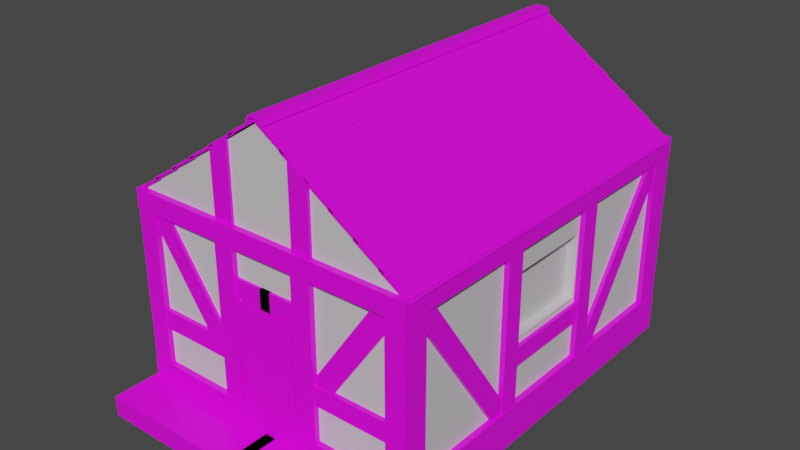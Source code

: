 # Source: HouseTest.blend  (saved by Blender 2.80.75; exported with 4.5.12 LTS)
import bpy
from mathutils import Matrix  # noqa: F401  (used for matrix-valued properties, if any)

bpy.ops.wm.read_factory_settings(use_empty=True)
scene = bpy.context.scene
scene.name = 'Scene'

# ---- collections
col_collection = bpy.data.collections.new('Collection'); scene.collection.children.link(col_collection)

# ---- images (referenced by path relative to the original .blend; pixels are not part of the script)
import os
ASSET_DIR = os.environ.get("B2B_ASSET_DIR", "")  # directory of the original .blend (textures are referenced by path, not embedded)
HERE = os.path.dirname(os.path.abspath(__file__))  # packed textures are extracted next to this script under _unpacked/

def load_image(name, relpath, width, height, colorspace="sRGB"):
    """Load a texture the original file referenced (path relative to the .blend, or extracted next to this script)."""
    p = next((c for c in (os.path.join(HERE, relpath), os.path.join(ASSET_DIR, relpath)) if relpath and os.path.exists(c)), "")
    if p:
        img = bpy.data.images.load(p, check_existing=True)
        img.name = name
    else:  # same state as the original file: an image datablock whose file is absent (Cycles renders it pink)
        img = bpy.data.images.new(name, width, height)
        img.source = "FILE"
        img.filepath = "//" + (relpath or name)
    img.colorspace_settings.name = colorspace
    return img
img_bricktexture001_png = load_image('BrickTexture001.png', 'BrickTexture001.png', 1024, 1024, 'sRGB')
img_rooftiletexture003_png = load_image('RoofTileTexture003.png', 'RoofTileTexture003.png', 1024, 1024, 'sRGB')
img_woodtexture003_png = load_image('WoodTexture003.png', 'WoodTexture003.png', 1024, 1024, 'sRGB')

# ---- materials (node trees are filled in below, after node groups)
mat_brickmaterial = bpy.data.materials.new('BrickMaterial')
mat_brickmaterial.use_transparent_shadow = False
mat_wallmaterial = bpy.data.materials.new('WallMaterial')
mat_wallmaterial.use_transparent_shadow = False
mat_blackroofmaterial = bpy.data.materials.new('BlackRoofMaterial')
mat_blackroofmaterial.use_transparent_shadow = False
mat_blackroofmaterialrotated = bpy.data.materials.new('BlackRoofMaterialRotated')
mat_blackroofmaterialrotated.use_transparent_shadow = False
mat_woodmaterial = bpy.data.materials.new('WoodMaterial')
mat_woodmaterial.use_transparent_shadow = False

# ---- material node trees
mat_brickmaterial.use_nodes = True; mat_brickmaterial.node_tree.nodes.clear()
_N = mat_brickmaterial.node_tree.nodes; _L = mat_brickmaterial.node_tree.links
n0 = _N.new('ShaderNodeOutputMaterial'); n0.name = 'Material Output'; n0.location = (300, 300)
n1 = _N.new('ShaderNodeBsdfPrincipled'); n1.name = 'Principled BSDF'; n1.location = (10, 300)
n1.distribution = 'GGX'
n1.subsurface_method = 'BURLEY'
n1.inputs[3].default_value = 1.45
n1.inputs[27].default_value = (0.0, 0.0, 0.0, 1.0)
n1.inputs[28].default_value = 1.0
n2 = _N.new('ShaderNodeTexCoord'); n2.name = 'Texture Coordinate'; n2.location = (-784, 279)
n3 = _N.new('ShaderNodeTexImage'); n3.name = 'Image Texture'; n3.location = (-280, 280)
n3.image = img_bricktexture001_png
n4 = _N.new('ShaderNodeMapping'); n4.name = 'Mapping'; n4.location = (-626, 282)
n4.inputs[3].default_value = (3.0, 3.0, 3.0)
_L.new(n1.outputs[0], n0.inputs[0])
_L.new(n3.outputs[0], n1.inputs[0])
_L.new(n2.outputs[2], n4.inputs[0])
_L.new(n4.outputs[0], n3.inputs[0])
n0.is_active_output = True
mat_wallmaterial.use_nodes = True; mat_wallmaterial.node_tree.nodes.clear()
_N = mat_wallmaterial.node_tree.nodes; _L = mat_wallmaterial.node_tree.links
n0 = _N.new('ShaderNodeOutputMaterial'); n0.name = 'Material Output'; n0.location = (300, 300)
n1 = _N.new('ShaderNodeBsdfPrincipled'); n1.name = 'Principled BSDF'; n1.location = (10, 300)
n1.distribution = 'GGX'
n1.subsurface_method = 'BURLEY'
n1.inputs[0].default_value = (0.65, 0.6228, 0.6431, 1.0)
n1.inputs[3].default_value = 1.45
n1.inputs[27].default_value = (0.0, 0.0, 0.0, 1.0)
n1.inputs[28].default_value = 1.0
_L.new(n1.outputs[0], n0.inputs[0])
n0.is_active_output = True
mat_blackroofmaterial.use_nodes = True; mat_blackroofmaterial.node_tree.nodes.clear()
_N = mat_blackroofmaterial.node_tree.nodes; _L = mat_blackroofmaterial.node_tree.links
n0 = _N.new('ShaderNodeOutputMaterial'); n0.name = 'Material Output'; n0.location = (300, 300)
n1 = _N.new('ShaderNodeBsdfPrincipled'); n1.name = 'Principled BSDF'; n1.location = (10, 300)
n1.distribution = 'GGX'
n1.subsurface_method = 'BURLEY'
n1.inputs[3].default_value = 1.45
n1.inputs[27].default_value = (0.0, 0.0, 0.0, 1.0)
n1.inputs[28].default_value = 1.0
n2 = _N.new('ShaderNodeTexImage'); n2.name = 'Image Texture'; n2.location = (-280, 280)
n2.image = img_rooftiletexture003_png
_L.new(n1.outputs[0], n0.inputs[0])
_L.new(n2.outputs[0], n1.inputs[0])
n0.is_active_output = True
mat_blackroofmaterialrotated.use_nodes = True; mat_blackroofmaterialrotated.node_tree.nodes.clear()
_N = mat_blackroofmaterialrotated.node_tree.nodes; _L = mat_blackroofmaterialrotated.node_tree.links
n0 = _N.new('ShaderNodeOutputMaterial'); n0.name = 'Material Output'; n0.location = (300, 300)
n1 = _N.new('ShaderNodeBsdfPrincipled'); n1.name = 'Principled BSDF'; n1.location = (10, 300)
n1.distribution = 'GGX'
n1.subsurface_method = 'BURLEY'
n1.inputs[3].default_value = 1.45
n1.inputs[27].default_value = (0.0, 0.0, 0.0, 1.0)
n1.inputs[28].default_value = 1.0
n2 = _N.new('ShaderNodeTexImage'); n2.name = 'Image Texture'; n2.location = (-280, 280)
n2.image = img_rooftiletexture003_png
n3 = _N.new('ShaderNodeMapping'); n3.name = 'Mapping'; n3.location = (-655, 272)
n3.inputs[2].default_value = (0.0, 0.0, 1.571)
n4 = _N.new('ShaderNodeTexCoord'); n4.name = 'Texture Coordinate'; n4.location = (-849, 286)
_L.new(n1.outputs[0], n0.inputs[0])
_L.new(n2.outputs[0], n1.inputs[0])
_L.new(n4.outputs[2], n3.inputs[0])
_L.new(n3.outputs[0], n2.inputs[0])
n0.is_active_output = True
mat_woodmaterial.use_nodes = True; mat_woodmaterial.node_tree.nodes.clear()
_N = mat_woodmaterial.node_tree.nodes; _L = mat_woodmaterial.node_tree.links
n0 = _N.new('ShaderNodeOutputMaterial'); n0.name = 'Material Output'; n0.location = (300, 300)
n1 = _N.new('ShaderNodeBsdfPrincipled'); n1.name = 'Principled BSDF'; n1.location = (10, 300)
n1.distribution = 'GGX'
n1.subsurface_method = 'BURLEY'
n1.inputs[3].default_value = 1.45
n1.inputs[27].default_value = (0.0, 0.0, 0.0, 1.0)
n1.inputs[28].default_value = 1.0
n2 = _N.new('ShaderNodeTexImage'); n2.name = 'Image Texture'; n2.location = (-280, 280)
n2.image = img_woodtexture003_png
n3 = _N.new('ShaderNodeMapping'); n3.name = 'Mapping'; n3.location = (-652, 289)
n4 = _N.new('ShaderNodeTexCoord'); n4.name = 'Texture Coordinate'; n4.location = (-837, 283)
_L.new(n1.outputs[0], n0.inputs[0])
_L.new(n2.outputs[0], n1.inputs[0])
_L.new(n4.outputs[2], n3.inputs[0])
_L.new(n3.outputs[0], n2.inputs[0])
n0.is_active_output = True

# ---- world
world_world = bpy.data.worlds.new('World'); scene.world = world_world
world_world.use_nodes = True; world_world.node_tree.nodes.clear()
_N = world_world.node_tree.nodes; _L = world_world.node_tree.links
n0 = _N.new('ShaderNodeOutputWorld'); n0.name = 'World Output'; n0.location = (300, 300)
n1 = _N.new('ShaderNodeBackground'); n1.name = 'Background'; n1.location = (10, 300)
n1.inputs[0].default_value = (0.05088, 0.05088, 0.05088, 1.0)
_L.new(n1.outputs[0], n0.inputs[0])
n0.is_active_output = True
world_world.color = (0.05088, 0.05088, 0.05088)
world_world.use_sun_shadow = False
world_world.sun_shadow_jitter_overblur = 0.0

# ---- meshes
me_plane_001 = bpy.data.meshes.new('Plane.001')
me_plane_001.from_pydata([(1.04, -1.288, -0.004), (1.04, 1.032, -0.004), (1.04, -1.288, 0.104), (1.04, 1.032, 0.104), (0.0, 1.0, 1.1), (0.0, -1.0, 1.1), (1.0, -1.0, 0.1), (1.0, 1.0, 0.1), (1.0, 1.0, 1.1), (1.0, -1.0, 1.1), (1.0, -1.0, 1.1), (1.0, 1.0, 1.1), (0.0, -1.0, 0.1), (0.0, 1.0, 0.1), (0.0, -1.0, 1.1), (0.0, 1.0, 1.1), (-0.04, -1.288, -0.004), (-0.04, 1.032, -0.004), (-0.04, -1.288, 0.104), (-0.04, 1.032, 0.104), (0.0, 1.0, 1.6), (0.0, -1.0, 1.6), (1.0, 1.0, 0.5333), (1.0, 1.0, 0.8667), (1.0, -1.0, 0.8667), (1.0, -1.0, 0.5333), (0.0, -1.0, 0.5333), (0.0, -1.0, 0.8667), (0.0, 1.0, 0.5333), (0.0, 1.0, 0.8667), (1.0, -0.24, 0.1), (1.0, 0.24, 0.1), (1.0, -0.24, 1.1), (1.0, 0.24, 1.1), (0.0, -0.24, 1.1), (0.0, 0.24, 1.1), (0.0, 0.24, 0.1), (0.0, -0.24, 0.1), (1.0, 0.24, 0.5333), (1.0, -0.24, 0.5333), (1.0, 0.24, 0.8667), (1.0, -0.24, 0.8667), (0.9333, 0.24, 0.5333), (0.9333, -0.24, 0.5333), (0.9333, 0.24, 0.8667), (0.9333, -0.24, 0.8667)], [], [(16, 17, 1, 0), (18, 2, 3, 19), (16, 0, 2, 18), (0, 1, 3, 2), (36, 13, 7, 31), (35, 33, 11, 15), (40, 23, 11, 33), (27, 24, 10, 14), (23, 29, 15, 11), (1, 17, 19, 3), (5, 9, 8, 4), (5, 21, 9), (4, 8, 20), (8, 9, 21, 20), (7, 13, 28, 22), (22, 28, 29, 23), (12, 6, 25, 26), (26, 25, 24, 27), (31, 7, 22, 38), (38, 22, 23, 40), (25, 39, 41, 24), (41, 39, 43, 45), (6, 30, 39, 25), (30, 31, 38, 39), (24, 41, 32, 10), (41, 40, 33, 32), (14, 10, 32, 34), (34, 32, 33, 35), (12, 37, 30, 6), (37, 36, 31, 30), (43, 42, 44, 45), (38, 40, 44, 42), (40, 41, 45, 44), (39, 38, 42, 43)])
me_plane_001.polygons.foreach_set('material_index', [0, 0, 0, 0, 1, 1, 1, 1, 1, 0, 1, 1, 1, 1, 1, 1, 1, 1, 1, 1, 1, 1, 1, 1, 1, 1, 1, 1, 1, 1, 1, 1, 1, 1])
_uv = me_plane_001.uv_layers.new(name='UVMap')
_uv.uv.foreach_set('vector', [0.2727, 0.0, 0.2727, 1.0, 0.7273, 1.0, 0.7273, 0.0, 0.2727, 0.0, 0.7273, 0.0, 0.7273, 1.0, 0.2727, 1.0, 0.2727, 0.1625, 0.7273, 0.1625, 0.7273, 0.2079, 0.2727, 0.2079, 0.0, 0.1625, 1.0, 0.1625, 1.0, 0.2079, 0.0, 0.2079, 0.2896, 0.6431, 0.2896, 0.963, 0.7104, 0.963, 0.7104, 0.6431, 0.2896, 0.6431, 0.7104, 0.6431, 0.7104, 0.963, 0.2896, 0.963, 0.6431, 0.5289, 0.963, 0.5289, 0.963, 0.6271, 0.6431, 0.6271, 0.2896, 0.5289, 0.7104, 0.5289, 0.7104, 0.6271, 0.2896, 0.6271, 0.7104, 0.5289, 0.2896, 0.5289, 0.2896, 0.6271, 0.7104, 0.6271, 0.7273, 0.1625, 0.2727, 0.1625, 0.2727, 0.2079, 0.7273, 0.2079, 0.2896, 0.1212, 0.7104, 0.1212, 0.7104, 0.963, 0.2896, 0.963, 0.2896, 0.6271, 0.2896, 0.8375, 0.7104, 0.6271, 0.2896, 0.6271, 0.7104, 0.6271, 0.2896, 0.8375, 0.7104, 0.963, 0.7104, 0.1212, 0.2896, 0.1212, 0.2896, 0.963, 0.7104, 0.2062, 0.2896, 0.2062, 0.2896, 0.3886, 0.7104, 0.3886, 0.7104, 0.3886, 0.2896, 0.3886, 0.2896, 0.5289, 0.7104, 0.5289, 0.2896, 0.2062, 0.7104, 0.2062, 0.7104, 0.3886, 0.2896, 0.3886, 0.2896, 0.3886, 0.7104, 0.3886, 0.7104, 0.5289, 0.2896, 0.5289, 0.6431, 0.2062, 0.963, 0.2062, 0.963, 0.3886, 0.6431, 0.3886, 0.6431, 0.3886, 0.963, 0.3886, 0.963, 0.5289, 0.6431, 0.5289, 0.1212, 0.3886, 0.4411, 0.3886, 0.4411, 0.5289, 0.1212, 0.5289, 0.7104, 0.5289, 0.7104, 0.3886, 0.6824, 0.3886, 0.6824, 0.5289, 0.1212, 0.2062, 0.4411, 0.2062, 0.4411, 0.3886, 0.1212, 0.3886, 0.4411, 0.2062, 0.6431, 0.2062, 0.6431, 0.3886, 0.4411, 0.3886, 0.1212, 0.5289, 0.4411, 0.5289, 0.4411, 0.6271, 0.1212, 0.6271, 0.4411, 0.5289, 0.6431, 0.5289, 0.6431, 0.6271, 0.4411, 0.6271, 0.2896, 0.1212, 0.7104, 0.1212, 0.7104, 0.4411, 0.2896, 0.4411, 0.2896, 0.4411, 0.7104, 0.4411, 0.7104, 0.6431, 0.2896, 0.6431, 0.2896, 0.1212, 0.2896, 0.4411, 0.7104, 0.4411, 0.7104, 0.1212, 0.2896, 0.4411, 0.2896, 0.6431, 0.7104, 0.6431, 0.7104, 0.4411, 0.4411, 0.3886, 0.6431, 0.3886, 0.6431, 0.5289, 0.4411, 0.5289, 0.7104, 0.3886, 0.7104, 0.5289, 0.6824, 0.5289, 0.6824, 0.3886, 0.7104, 0.6431, 0.7104, 0.4411, 0.6824, 0.4411, 0.6824, 0.6431, 0.7104, 0.4411, 0.7104, 0.6431, 0.6824, 0.6431, 0.6824, 0.4411])
me_plane_001.materials.append(mat_brickmaterial)
me_plane_001.materials.append(mat_wallmaterial)
me_plane_001.use_remesh_preserve_volume = False
me_plane_001.use_remesh_preserve_attributes = False
me_plane_001.use_mirror_vertex_groups = False
me_plane_001.update()
me_plane_002 = bpy.data.meshes.new('Plane.002')
me_plane_002.from_pydata([(0.05495, -0.6124, 1.594), (0.05495, -1.012, 1.594), (0.03538, -0.6124, 1.62), (0.03538, -1.012, 1.62), (0.06655, -1.012, 1.601), (0.06655, -0.6124, 1.601), (0.04698, -0.6124, 1.627), (0.04698, -1.012, 1.627), (0.0, -0.6124, 1.62), (0.0, -1.012, 1.62), (0.0, -0.6124, 1.627), (0.0, -1.012, 1.627)], [], [(0, 2, 3, 1), (5, 4, 7, 6), (1, 3, 7, 4), (0, 1, 4, 5), (2, 0, 5, 6), (6, 7, 11, 10), (9, 8, 10, 11), (3, 2, 8, 9), (7, 3, 9, 11), (2, 6, 10, 8)])
_uv = me_plane_002.uv_layers.new(name='UVMap')
_uv.uv.foreach_set('vector', [0.7338, 1.0, 0.5843, 1.0, 0.5843, 0.0, 0.7338, 0.0, 0.3815, 0.0, 0.3815, 1.0, 0.2693, 1.0, 0.2693, 0.0, 1.0, 0.1962, 0.9131, 0.2683, 0.8446, 0.2504, 0.9315, 0.1783, 0.7338, 1.0, 0.7338, 0.0, 0.8002, 0.0, 0.8002, 1.0, 0.9131, 0.08821, 1.0, 0.1603, 0.9315, 0.1783, 0.8446, 0.1061, 0.2693, 0.0, 0.2693, 1.0, 0.0, 1.0, 1.458e-07, 0.0, 0.8446, 0.0, 0.8446, 1.0, 0.8002, 1.0, 0.8002, 0.0, 0.5843, 0.0, 0.5843, 1.0, 0.3815, 1.0, 0.3815, 0.0, 0.8446, 0.2504, 0.9131, 0.2683, 1.0, 0.3482, 0.96, 0.3565, 0.9131, 0.08821, 0.8446, 0.1061, 0.96, 0.0, 1.0, 0.008281])
me_plane_002.materials.append(mat_blackroofmaterial)
me_plane_002.use_remesh_preserve_volume = False
me_plane_002.use_remesh_preserve_attributes = False
me_plane_002.use_mirror_vertex_groups = False
me_plane_002.update()
me_plane_003 = bpy.data.meshes.new('Plane.003')
me_plane_003.from_pydata([(0.0122, -1.012, 1.616), (0.0122, -0.6124, 1.616), (0.2151, -0.6124, 1.519), (0.2151, -1.012, 1.519), (0.00387, -1.012, 1.606), (0.00387, -0.6124, 1.606), (0.2068, -1.012, 1.509), (0.2068, -0.6124, 1.509)], [], [(4, 5, 1, 0), (5, 7, 2, 1), (7, 6, 3, 2), (6, 4, 0, 3), (2, 3, 0, 1), (7, 5, 4, 6)])
_uv = me_plane_003.uv_layers.new(name='UVMap')
_uv.uv.foreach_set('vector', [0.9745, 0.0, 0.9745, 0.8768, 0.9481, 0.8768, 0.9481, 0.0, 0.9745, 1.0, 0.9745, 0.5072, 1.0, 0.5, 1.0, 0.9928, 0.9481, 0.0, 0.9481, 0.8768, 0.9217, 0.8768, 0.9217, 0.0, 0.9745, 0.4928, 0.9745, 0.0, 1.0, 0.007209, 1.0, 0.5, 0.0, 0.8768, 0.0, 2.613e-07, 0.4608, 0.0, 0.4608, 0.8768, 0.9217, 0.8768, 0.4608, 0.8768, 0.4608, 2.613e-07, 0.9217, 0.0])
me_plane_003.materials.append(mat_blackroofmaterialrotated)
me_plane_003.use_remesh_preserve_volume = False
me_plane_003.use_remesh_preserve_attributes = False
me_plane_003.use_mirror_vertex_groups = False
me_plane_003.update()
me_plane_004 = bpy.data.meshes.new('Plane.004')
me_plane_004.from_pydata([(1.0, -1.0, 1.0), (1.0, 1.0, 1.0), (1.0, -1.0, 1.1), (1.0, 1.0, 1.1), (1.041, -1.0, 1.0), (1.041, 1.0, 1.0), (1.041, -1.0, 1.1), (1.041, 1.0, 1.1), (1.0, -1.0, 0.104), (1.0, 1.0, 0.104), (1.0, -1.0, 0.204), (1.0, 1.0, 0.204), (1.041, -1.0, 0.104), (1.041, 1.0, 0.104), (1.041, -1.0, 0.204), (1.041, 1.0, 0.204), (1.0, -0.34, 0.4), (1.0, 0.34, 0.4), (1.0, -0.34, 0.5), (1.0, 0.34, 0.5), (1.026, -0.34, 0.4), (1.026, 0.34, 0.4), (1.026, -0.34, 0.5), (1.026, 0.34, 0.5)], [], [(0, 2, 3, 1), (4, 5, 7, 6), (2, 0, 4, 6), (3, 2, 6, 7), (1, 3, 7, 5), (0, 1, 5, 4), (8, 10, 11, 9), (12, 13, 15, 14), (10, 8, 12, 14), (11, 10, 14, 15), (9, 11, 15, 13), (8, 9, 13, 12), (16, 18, 19, 17), (20, 21, 23, 22), (18, 16, 20, 22), (19, 18, 22, 23), (17, 19, 23, 21), (16, 17, 21, 20)])
_uv = me_plane_004.uv_layers.new(name='UVMap')
_uv.uv.foreach_set('vector', [0.6638, 1.0, 0.4979, 1.0, 0.4979, 0.0, 0.6638, 0.0, 0.166, 0.0, 0.166, 1.0, 9.891e-07, 1.0, 0.0, 0.0, 1.0, 0.15, 1.0, 0.2, 0.9328, 0.2, 0.9328, 0.15, 0.8655, 1.0, 0.8655, 0.0, 0.9328, 0.0, 0.9328, 1.0, 0.9328, 0.05, 0.9328, 0.0, 1.0, 0.0, 1.0, 0.05, 0.6638, 1.0, 0.6638, 0.0, 0.731, 0.0, 0.731, 1.0, 0.3319, 1.0, 0.166, 1.0, 0.166, 0.0, 0.3319, 0.0, 0.3319, 1.0, 0.3319, 0.0, 0.4979, 0.0, 0.4979, 1.0, 1.0, 0.05, 1.0, 0.1, 0.9328, 0.1, 0.9328, 0.05, 0.731, 1.0, 0.731, 0.0, 0.7983, 0.0, 0.7983, 1.0, 0.9328, 0.15, 0.9328, 0.1, 1.0, 0.1, 1.0, 0.15, 0.7983, 1.0, 0.7983, 0.0, 0.8655, 0.0, 0.8655, 1.0, 0.6638, 1.0, 0.4979, 1.0, 0.4979, 0.0, 0.6638, 0.0, 0.166, 0.0, 0.166, 1.0, 9.891e-07, 1.0, 0.0, 0.0, 1.0, 0.15, 1.0, 0.2, 0.9328, 0.2, 0.9328, 0.15, 0.8655, 1.0, 0.8655, 0.0, 0.9328, 0.0, 0.9328, 1.0, 0.9328, 0.05, 0.9328, 0.0, 1.0, 0.0, 1.0, 0.05, 0.6638, 1.0, 0.6638, 0.0, 0.731, 0.0, 0.731, 1.0])
me_plane_004.materials.append(mat_woodmaterial)
me_plane_004.use_remesh_preserve_volume = False
me_plane_004.use_remesh_preserve_attributes = False
me_plane_004.use_mirror_vertex_groups = False
me_plane_004.update()
me_plane_005 = bpy.data.meshes.new('Plane.005')
me_plane_005.from_pydata([(1.039, -1.0, 1.0), (1.039, -1.0, 1.1), (0.0, -1.0, 1.0), (0.0, -1.0, 1.1), (0.0, -1.032, 1.0), (1.039, -1.032, 1.0), (0.0, -1.032, 1.1), (1.039, -1.032, 1.1), (1.039, -1.0, 0.1), (1.039, -1.0, 0.2), (0.0, -1.0, 0.1), (0.0, -1.0, 0.2), (0.0, -1.032, 0.1), (1.039, -1.032, 0.1), (0.0, -1.032, 0.2), (1.039, -1.032, 0.2)], [], [(2, 3, 1, 0), (4, 5, 7, 6), (0, 1, 7, 5), (2, 0, 5, 4), (3, 2, 4, 6), (1, 3, 6, 7), (10, 11, 9, 8), (12, 13, 15, 14), (8, 9, 15, 13), (10, 8, 13, 12), (11, 10, 12, 14), (9, 11, 14, 15)])
_uv = me_plane_005.uv_layers.new(name='UVMap')
_uv.uv.foreach_set('vector', [0.357, 1.0, 0.1785, 1.0, 0.1785, 0.0, 0.357, 0.0, 3.192e-07, 1.0, 0.0, 0.0, 0.1785, 0.0, 0.1785, 1.0, 0.9428, 0.09284, 0.9428, 0.0, 1.0, 0.0, 1.0, 0.09284, 0.9428, 0.0, 0.9428, 1.0, 0.8856, 1.0, 0.8856, 6.917e-09, 1.0, 0.1857, 1.0, 0.2785, 0.9428, 0.2785, 0.9428, 0.1857, 0.8284, 1.0, 0.8284, 6.917e-09, 0.8856, 0.0, 0.8856, 1.0, 0.5355, 1.0, 0.357, 1.0, 0.357, 0.0, 0.5355, 0.0, 0.5355, 1.0, 0.5355, 0.0, 0.714, 0.0, 0.714, 1.0, 1.0, 0.2785, 1.0, 0.3714, 0.9428, 0.3714, 0.9428, 0.2785, 0.7712, 0.0, 0.7712, 1.0, 0.714, 1.0, 0.714, 6.917e-09, 1.0, 0.09284, 1.0, 0.1857, 0.9428, 0.1857, 0.9428, 0.09284, 0.7712, 1.0, 0.7712, 6.917e-09, 0.8284, 0.0, 0.8284, 1.0])
me_plane_005.materials.append(mat_woodmaterial)
me_plane_005.use_remesh_preserve_volume = False
me_plane_005.use_remesh_preserve_attributes = False
me_plane_005.use_mirror_vertex_groups = False
me_plane_005.update()
me_plane_006 = bpy.data.meshes.new('Plane.006')
me_plane_006.from_pydata([(1.037, -1.0, 0.1), (1.037, -1.0, 1.073), (0.8967, -1.0, 0.1), (0.8967, -1.0, 1.073), (0.8967, -1.029, 0.1), (1.037, -1.029, 0.1), (0.8967, -1.029, 1.073), (1.037, -1.029, 1.073), (0.4358, -1.0, 0.422), (0.9511, -1.0, 0.9831), (0.3205, -1.0, 0.4815), (0.8358, -1.0, 1.043), (0.3205, -1.016, 0.4815), (0.4358, -1.016, 0.422), (0.8358, -1.016, 1.043), (0.9511, -1.016, 0.9831)], [], [(2, 3, 1, 0), (4, 5, 7, 6), (3, 2, 4, 6), (1, 3, 6, 7), (0, 1, 7, 5), (2, 0, 5, 4), (10, 11, 9, 8), (12, 13, 15, 14), (11, 10, 12, 14), (9, 11, 14, 15), (8, 9, 15, 13), (10, 8, 13, 12)])
_uv = me_plane_006.uv_layers.new(name='UVMap')
_uv.uv.foreach_set('vector', [0.2154, 1.0, 0.2154, 0.0, 0.4307, 0.0, 0.4307, 1.0, 0.2154, 1.0, 1.834e-07, 1.0, 0.0, 0.0, 0.2154, 0.0, 0.8603, 1.0, 0.8603, 0.0, 0.9048, 0.0, 0.9048, 1.0, 1.0, 0.0, 1.0, 0.1397, 0.9556, 0.1397, 0.9556, 6.124e-08, 0.8159, 1.0, 0.8159, 0.0, 0.8603, 0.0, 0.8603, 1.0, 1.0, 0.1397, 1.0, 0.2794, 0.9556, 0.2794, 0.9556, 0.1397, 0.6233, 0.8177, 0.6233, 0.03504, 0.8159, 0.0, 0.8159, 0.7827, 0.4307, 0.0, 0.6233, 0.03504, 0.6233, 0.8177, 0.4307, 0.7827, 0.9302, 0.0, 0.9302, 0.5765, 0.9048, 0.5765, 0.9048, 0.0, 0.9556, 0.409, 0.9556, 0.2794, 0.9809, 0.2794, 0.9809, 0.409, 0.9556, 0.0, 0.9556, 0.5765, 0.9302, 0.5765, 0.9302, 0.0, 0.9809, 0.409, 0.9809, 0.5385, 0.9556, 0.5385, 0.9556, 0.409])
me_plane_006.materials.append(mat_woodmaterial)
me_plane_006.use_remesh_preserve_volume = False
me_plane_006.use_remesh_preserve_attributes = False
me_plane_006.use_mirror_vertex_groups = False
me_plane_006.update()
me_plane_007 = bpy.data.meshes.new('Plane.007')
me_plane_007.from_pydata([(1.0, -1.0, 0.1), (1.0, -0.9, 0.1), (1.0, -1.0, 1.09), (1.0, -0.9, 1.09), (1.037, -1.0, 0.1), (1.037, -0.9, 0.1), (1.037, -1.0, 1.09), (1.037, -0.9, 1.09), (1.0, -0.35, 0.1), (1.0, -0.25, 0.1), (1.0, -0.35, 1.09), (1.0, -0.25, 1.09), (1.037, -0.35, 0.1), (1.037, -0.25, 0.1), (1.037, -0.35, 1.09), (1.037, -0.25, 1.09), (1.0, -0.386, 0.1581), (1.0, -0.3034, 0.2145), (1.0, -0.9446, 0.9756), (1.0, -0.8621, 1.032), (1.027, -0.386, 0.1581), (1.027, -0.3034, 0.2145), (1.027, -0.9446, 0.9756), (1.027, -0.8621, 1.032)], [], [(0, 2, 3, 1), (4, 5, 7, 6), (1, 3, 7, 5), (0, 1, 5, 4), (2, 0, 4, 6), (3, 2, 6, 7), (8, 10, 11, 9), (12, 13, 15, 14), (9, 11, 15, 13), (8, 9, 13, 12), (10, 8, 12, 14), (11, 10, 14, 15), (16, 18, 19, 17), (20, 21, 23, 22), (17, 19, 23, 21), (16, 17, 21, 20), (18, 16, 20, 22), (19, 18, 22, 23)])
_uv = me_plane_007.uv_layers.new(name='UVMap')
_uv.uv.foreach_set('vector', [2.837e-07, 1.0, 0.0, 0.0, 0.119, 0.0, 0.119, 1.0, 0.595, 1.0, 0.476, 1.0, 0.476, 0.0, 0.595, 1.204e-07, 0.8913, 0.0, 0.8913, 0.8256, 0.847, 0.8256, 0.847, 0.0, 0.9557, 0.08339, 0.9557, 0.0, 1.0, 0.0, 1.0, 0.08339, 0.7583, 0.0, 0.7583, 0.8256, 0.714, 0.8256, 0.714, 0.0, 1.0, 0.08339, 1.0, 0.1668, 0.9557, 0.1668, 0.9557, 0.08339, 0.238, 1.0, 0.238, 0.0, 0.357, 0.0, 0.357, 1.0, 0.714, 1.0, 0.595, 1.0, 0.595, 0.0, 0.714, 0.0, 0.847, 0.0, 0.847, 0.8256, 0.8026, 0.8256, 0.8026, 0.0, 0.9557, 0.3336, 0.9557, 0.2502, 1.0, 0.2502, 1.0, 0.3336, 0.8026, 0.0, 0.8026, 0.8256, 0.7583, 0.8256, 0.7583, 0.0, 1.0, 0.1668, 1.0, 0.2502, 0.9557, 0.2502, 0.9557, 0.1668, 0.476, 0.0, 0.476, 1.0, 0.357, 1.0, 0.357, 6.02e-08, 0.119, 0.0, 0.238, 6.02e-08, 0.238, 1.0, 0.119, 1.0, 0.8913, 1.0, 0.8913, 0.0, 0.9235, 0.0, 0.9235, 1.0, 0.9557, 0.5356, 0.9557, 0.4346, 0.9878, 0.4346, 0.9878, 0.5356, 0.9557, 0.0, 0.9557, 1.0, 0.9235, 1.0, 0.9235, 0.0, 0.9878, 0.3336, 0.9878, 0.4346, 0.9557, 0.4346, 0.9557, 0.3336])
me_plane_007.materials.append(mat_woodmaterial)
me_plane_007.use_remesh_preserve_volume = False
me_plane_007.use_remesh_preserve_attributes = False
me_plane_007.use_mirror_vertex_groups = False
me_plane_007.update()
me_plane_008 = bpy.data.meshes.new('Plane.008')
me_plane_008.from_pydata([(0.37, -1.0, 0.1), (0.37, -1.0, 1.073), (0.23, -1.0, 0.1), (0.23, -1.0, 1.073), (0.23, -1.029, 0.1), (0.37, -1.029, 0.1), (0.23, -1.029, 1.073), (0.37, -1.029, 1.073), (0.3587, -1.0, 0.75), (0.3587, -1.0, 0.85), (-0.03854, -1.0, 0.75), (-0.03854, -1.0, 0.85), (-0.03854, -1.015, 0.75), (0.3587, -1.015, 0.75), (-0.03854, -1.015, 0.85), (0.3587, -1.015, 0.85), (0.2301, -1.0, 0.5), (0.2301, -1.0, 0.4), (1.03, -1.0, 0.5), (1.03, -1.0, 0.4), (0.2301, -1.023, 0.4), (1.03, -1.023, 0.4), (0.2301, -1.023, 0.5), (1.03, -1.023, 0.5), (0.37, -1.0, 1.065), (0.37, -1.0, 1.427), (0.23, -1.0, 1.065), (0.23, -1.0, 1.494), (0.23, -1.014, 1.065), (0.37, -1.014, 1.065), (0.23, -1.014, 1.494), (0.37, -1.014, 1.427)], [], [(2, 3, 1, 0), (4, 5, 7, 6), (3, 2, 4, 6), (1, 3, 6, 7), (0, 1, 7, 5), (2, 0, 5, 4), (10, 11, 9, 8), (12, 13, 15, 14), (8, 9, 15, 13), (10, 8, 13, 12), (11, 10, 12, 14), (9, 11, 14, 15), (17, 16, 18, 19), (20, 21, 23, 22), (19, 18, 23, 21), (17, 19, 21, 20), (16, 17, 20, 22), (18, 16, 22, 23), (26, 27, 25, 24), (28, 29, 31, 30), (27, 26, 28, 30), (25, 27, 30, 31), (24, 25, 31, 29), (26, 24, 29, 28)])
_uv = me_plane_008.uv_layers.new(name='UVMap')
_uv.uv.foreach_set('vector', [0.1787, 1.0, 0.1787, 0.0, 0.3575, 0.0, 0.3575, 1.0, 0.1787, 1.0, 1.142e-07, 1.0, 0.0, 0.0, 0.1787, 0.0, 0.8683, 1.0, 0.8683, 0.0, 0.9052, 0.0, 0.9052, 1.0, 0.7259, 0.4081, 0.7259, 0.5519, 0.689, 0.5519, 0.689, 0.4081, 0.9421, 1.531e-08, 0.9421, 1.0, 0.9052, 1.0, 0.9052, 0.0, 0.6521, 0.5519, 0.6521, 0.4081, 0.689, 0.4081, 0.689, 0.5519, 0.7406, 2.679e-08, 0.8683, 0.0, 0.8683, 0.4081, 0.7406, 0.4081, 0.6129, 0.4081, 0.6129, 0.0, 0.7406, 0.0, 0.7406, 0.4081, 0.7548, 0.6136, 0.7548, 0.5108, 0.7744, 0.5108, 0.7744, 0.6136, 0.6325, 0.4081, 0.6325, 0.8161, 0.6129, 0.8161, 0.6129, 0.4081, 0.7744, 0.4081, 0.7744, 0.5108, 0.7548, 0.5108, 0.7548, 0.4081, 0.6325, 0.8161, 0.6325, 0.4081, 0.6521, 0.4081, 0.6521, 0.8161, 0.6129, 0.8221, 0.4852, 0.8221, 0.4852, 0.0, 0.6129, 0.0, 0.4852, 0.0, 0.4852, 0.8221, 0.3575, 0.8221, 0.3575, 1.531e-08, 0.7259, 0.6136, 0.7259, 0.5108, 0.7548, 0.5108, 0.7548, 0.6136, 0.971, 0.8221, 0.971, 0.0, 1.0, 0.0, 1.0, 0.8221, 0.7548, 0.4081, 0.7548, 0.5108, 0.7259, 0.5108, 0.7259, 0.4081, 0.9421, 0.8221, 0.9421, 0.0, 0.971, 0.0, 0.971, 0.8221, 0.1787, 1.0, 0.1787, 0.0, 0.3575, 0.0, 0.3575, 1.0, 0.1787, 1.0, 1.142e-07, 1.0, 0.0, 0.0, 0.1787, 0.0, 0.8683, 1.0, 0.8683, 0.0, 0.9052, 0.0, 0.9052, 1.0, 0.7259, 0.4081, 0.7259, 0.5519, 0.689, 0.5519, 0.689, 0.4081, 0.9421, 1.531e-08, 0.9421, 1.0, 0.9052, 1.0, 0.9052, 0.0, 0.6521, 0.5519, 0.6521, 0.4081, 0.689, 0.4081, 0.689, 0.5519])
me_plane_008.materials.append(mat_woodmaterial)
me_plane_008.use_remesh_preserve_volume = False
me_plane_008.use_remesh_preserve_attributes = False
me_plane_008.use_mirror_vertex_groups = False
me_plane_008.update()
me_plane_010 = bpy.data.meshes.new('Plane.010')
me_plane_010.from_pydata([(-1.0, -1.0, 0.0), (1.0, -1.0, 0.0), (-1.0, 1.227, 8.221e-09), (1.0, 1.227, 8.221e-09), (-1.0, 1.227, 0.04588), (-1.0, -1.0, 0.04588), (1.0, -1.0, 0.04588), (1.0, 1.227, 0.04588)], [], [(0, 2, 3, 1), (5, 6, 7, 4), (0, 1, 6, 5), (1, 3, 7, 6), (2, 0, 5, 4), (3, 2, 4, 7)])
_uv = me_plane_010.uv_layers.new(name='UVMap')
_uv.uv.foreach_set('vector', [0.0, 0.0, 0.0, 1.0, 1.0, 1.0, 1.0, 0.0, 0.0, 0.0, 1.0, 0.0, 1.0, 1.0, 0.0, 1.0, 0.0, 0.0, 1.0, 0.0, 1.0, 0.0, 0.0, 0.0, 1.0, 0.0, 1.0, 1.0, 1.0, 1.0, 1.0, 0.0, 0.0, 1.0, 0.0, 0.0, 0.0, 0.0, 0.0, 1.0, 1.0, 1.0, 0.0, 1.0, 0.0, 1.0, 1.0, 1.0])
me_plane_010.materials.append(mat_woodmaterial)
me_plane_010.use_remesh_preserve_volume = False
me_plane_010.use_remesh_preserve_attributes = False
me_plane_010.use_mirror_vertex_groups = False
me_plane_010.update()

# ---- objects
ob_plane_001 = bpy.data.objects.new('Plane.001', me_plane_001)
ob_plane_002 = bpy.data.objects.new('Plane.002', me_plane_002)
ob_plane_003 = bpy.data.objects.new('Plane.003', me_plane_003)
ob_plane_004 = bpy.data.objects.new('Plane.004', me_plane_004)
ob_plane_005 = bpy.data.objects.new('Plane.005', me_plane_005)
ob_plane_006 = bpy.data.objects.new('Plane.006', me_plane_006)
ob_plane_007 = bpy.data.objects.new('Plane.007', me_plane_007)
ob_plane_008 = bpy.data.objects.new('Plane.008', me_plane_008)
ob_plane = bpy.data.objects.new('Plane', me_plane_010)

# ---- transforms, parenting, visibility, modifiers, constraints
ob_plane_001.location = (0.0, 0.0, 0.0)
ob_plane_001.scale = (1.5, 2.0, 2.0)
ob_plane_001.lineart.crease_threshold = 0.0
_m = ob_plane_001.modifiers.new('Mirror', 'MIRROR')
ob_plane_002.location = (0.0, 0.0, 0.0)
ob_plane_002.scale = (1.5, 2.0, 2.0)
ob_plane_002.lineart.crease_threshold = 0.0
_m = ob_plane_002.modifiers.new('Mirror', 'MIRROR')
_m.use_clip = True
_m = ob_plane_002.modifiers.new('Array', 'ARRAY')
_m.count = 5
_m.constant_offset_displace = (0.0, 0.0, 0.0)
_m.relative_offset_displace = (0.0, 1.01, 0.0)
ob_plane_003.location = (0.0, 0.0, 0.0)
ob_plane_003.scale = (1.5, 2.0, 2.0)
ob_plane_003.lineart.crease_threshold = 0.0
_m = ob_plane_003.modifiers.new('Array.001', 'ARRAY')
_m.count = 6
_m.constant_offset_displace = (0.0, 0.0, 0.0)
_m.relative_offset_displace = (0.79, 0.0, -0.8)
_m = ob_plane_003.modifiers.new('Mirror', 'MIRROR')
_m = ob_plane_003.modifiers.new('Array', 'ARRAY')
_m.count = 5
_m.constant_offset_displace = (0.0, 0.0, 0.0)
_m.relative_offset_displace = (0.0, 1.01, 0.0)
ob_plane_004.location = (0.0, 0.0, 0.0)
ob_plane_004.scale = (1.5, 2.0, 2.0)
ob_plane_004.lineart.crease_threshold = 0.0
_m = ob_plane_004.modifiers.new('Mirror', 'MIRROR')
ob_plane_005.location = (0.0, 0.0, 0.0)
ob_plane_005.scale = (1.5, 2.0, 2.0)
ob_plane_005.lineart.crease_threshold = 0.0
_m = ob_plane_005.modifiers.new('Mirror', 'MIRROR')
_m.use_axis = (True, True, False)
_m.use_clip = True
ob_plane_006.location = (0.0, 0.0, 0.0)
ob_plane_006.scale = (1.5, 2.0, 2.0)
ob_plane_006.lineart.crease_threshold = 0.0
_m = ob_plane_006.modifiers.new('Mirror', 'MIRROR')
_m.use_axis = (True, True, False)
ob_plane_007.location = (0.0, 0.0, 0.0)
ob_plane_007.scale = (1.5, 2.0, 2.0)
ob_plane_007.lineart.crease_threshold = 0.0
_m = ob_plane_007.modifiers.new('Mirror', 'MIRROR')
_m.use_axis = (True, True, False)
ob_plane_008.location = (0.0, 0.0, 0.0)
ob_plane_008.scale = (1.5, 2.0, 2.0)
ob_plane_008.lineart.crease_threshold = 0.0
_m = ob_plane_008.modifiers.new('Mirror', 'MIRROR')
_m.use_axis = (True, True, False)
ob_plane.location = (0.0, -2.001, 0.8929)
ob_plane.rotation_euler = (1.571, -0.0, 0.0)
ob_plane.scale = (0.32, 0.48, 1.0)
ob_plane.lineart.crease_threshold = 0.0

# ---- collection membership
col_collection.objects.link(ob_plane_001)
col_collection.objects.link(ob_plane_002)
col_collection.objects.link(ob_plane_003)
col_collection.objects.link(ob_plane_004)
col_collection.objects.link(ob_plane_005)
col_collection.objects.link(ob_plane_006)
col_collection.objects.link(ob_plane_007)
col_collection.objects.link(ob_plane_008)
col_collection.objects.link(ob_plane)

# ---- scene / render settings (as saved in the file)
scene.frame_start = 1; scene.frame_end = 250; scene.frame_set(0)
scene.render.engine = 'BLENDER_EEVEE_NEXT'
scene.cycles.use_denoising = False
scene.cycles.samples = 128
scene.cycles.sampling_pattern = 'TABULATED_SOBOL'
scene.cycles.use_adaptive_sampling = False
scene.cycles.use_light_tree = False
scene.view_settings.view_transform = 'Filmic'
bpy.context.view_layer.update()

# ---- added for rendering (the .blend has no active camera and no usable light): camera, sun
cam_auto = bpy.data.cameras.new('AutoCamera')
cam_auto.lens = 50.0
cam_auto.sensor_width = 36.0
cam_auto.clip_end = 1000.0
ob_auto_camera = bpy.data.objects.new('AutoCamera', cam_auto)
scene.collection.objects.link(ob_auto_camera)
ob_auto_camera.location = (6.0031, -7.45928, 6.42596)
ob_auto_camera.rotation_euler = (1.09748, -7.21219e-08, 0.694738)
scene.camera = ob_auto_camera
light_auto_sun = bpy.data.lights.new('AutoSun', 'SUN')
light_auto_sun.energy = 3.0
light_auto_sun.angle = 0.0523599
ob_auto_sun = bpy.data.objects.new('AutoSun', light_auto_sun)
scene.collection.objects.link(ob_auto_sun)
ob_auto_sun.rotation_euler = (0.872665, 0.174533, 0.523599)
bpy.context.view_layer.update()
